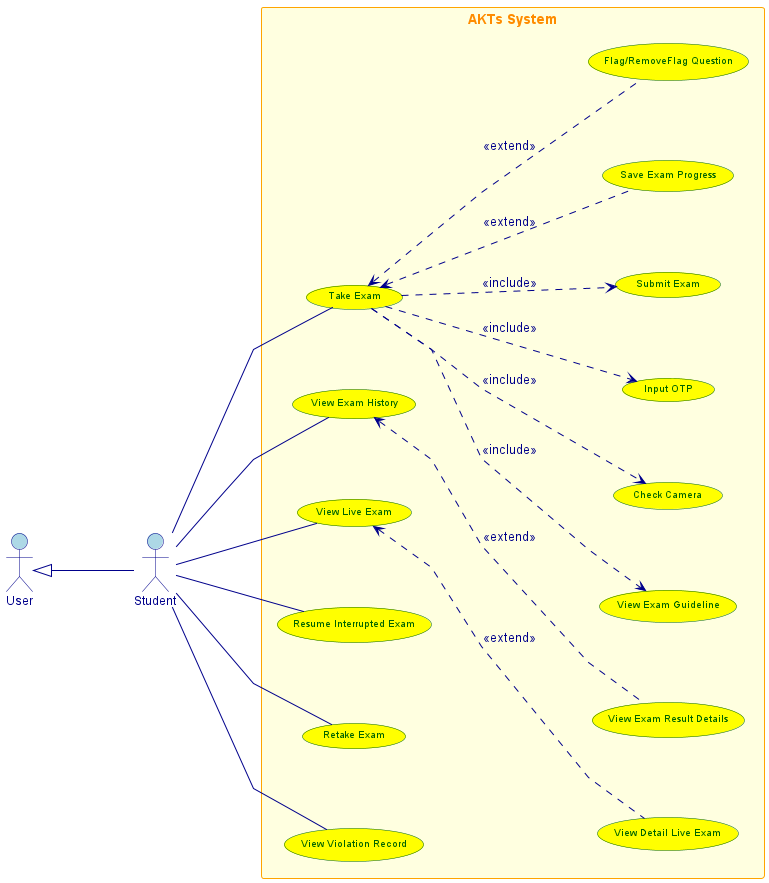

The diagram above was rendered by PlantUML. Its source (embedded in the PNG):
@startuml
left to right direction
skinparam linetype polyline
skinparam nodesep 80
skinparam ranksep 100

skinparam actor {
  BackgroundColor lightblue
  BorderColor darkblue
  FontColor darkblue
  FontSize 12
}


skinparam usecase {
  BackgroundColor yellow
  BorderColor darkgreen
  FontColor darkgreen
  FontSize 10
}


skinparam rectangle {
  BackgroundColor lightyellow
  BorderColor orange
  FontColor darkorange
  FontSize 14
  FontStyle bold
}


skinparam arrow {
  Color darkblue
  FontColor darkblue
}


together {
  actor User as "User"
  actor Student as "Student"
 
}

rectangle "AKTs System" {
  (View Live Exam) as ViewLiveExam
  (View Detail Live Exam) as ViewDetailLiveExam
  (View Exam History) as ViewExamHistory
  (View Exam Result Details) as ViewExamResultDetails
  (View Exam Guideline) as ViewExamGuidelines
  (Check Camera) as CheckCamera
  (Take Exam) as TakeExam
  (Input OTP) as InputOTP
  (Submit Exam) as SubmitExam
  (Save Exam Progress) as SaveExamProgress
  (Flag/RemoveFlag Question) as FlagQuestion
  (Resume Interrupted Exam) as ResumeInterruptedExam
  (Retake Exam) as RetakeExam
  (View Violation Record) as ViewViolationRecord
}
User <|-d- Student 
Student -- ViewLiveExam
Student -- ViewExamHistory
Student -- TakeExam
Student -- ResumeInterruptedExam
Student -- RetakeExam
Student -- ViewViolationRecord

ViewDetailLiveExam .u.> ViewLiveExam : <<extend>>
ViewExamResultDetails .u.> ViewExamHistory : <<extend>>
TakeExam .d.> InputOTP : <<include>>
TakeExam .d.> CheckCamera : <<include>>
TakeExam .d.> ViewExamGuidelines : <<include>>
TakeExam .d.> SubmitExam : <<include>>
SaveExamProgress .u.> TakeExam : <<extend>>
FlagQuestion .u.> TakeExam : <<extend>>

@enduml